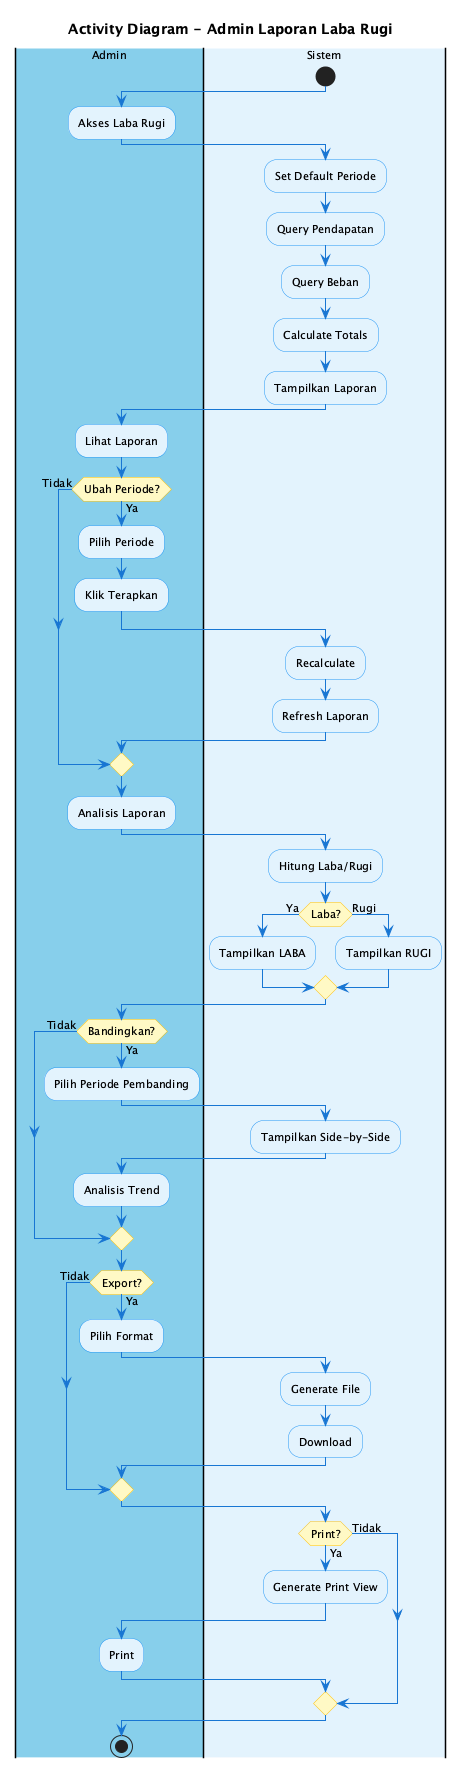

The diagram above was rendered by PlantUML. Its source (embedded in the PNG):
@startuml Activity Diagram - Admin Laba Rugi
skinparam backgroundColor #FEFEFE
skinparam ActivityBackgroundColor #E3F2FD
skinparam ActivityBorderColor #2196F3
skinparam ActivityDiamondBackgroundColor #FFF9C4
skinparam ActivityDiamondBorderColor #FFC107
skinparam ArrowColor #1976D2
skinparam defaultFontSize 11

title Activity Diagram - Admin Laporan Laba Rugi

|#87CEEB|Admin|
|#E3F2FD|Sistem|

start

|Admin|
:Akses Laba Rugi;

|Sistem|
:Set Default Periode;
:Query Pendapatan;
:Query Beban;
:Calculate Totals;
:Tampilkan Laporan;

|Admin|
:Lihat Laporan;

if (Ubah Periode?) then (Ya)
  :Pilih Periode;
  :Klik Terapkan;
  
  |Sistem|
  :Recalculate;
  :Refresh Laporan;
else (Tidak)
endif

|Admin|
:Analisis Laporan;

|Sistem|
:Hitung Laba/Rugi;

if (Laba?) then (Ya)
  :Tampilkan LABA;
else (Rugi)
  :Tampilkan RUGI;
endif

|Admin|
if (Bandingkan?) then (Ya)
  :Pilih Periode Pembanding;
  
  |Sistem|
  :Tampilkan Side-by-Side;
  
  |Admin|
  :Analisis Trend;
else (Tidak)
endif

if (Export?) then (Ya)
  :Pilih Format;
  
  |Sistem|
  :Generate File;
  :Download;
else (Tidak)
endif

if (Print?) then (Ya)
  |Sistem|
  :Generate Print View;
  
  |Admin|
  :Print;
else (Tidak)
endif

stop

@enduml